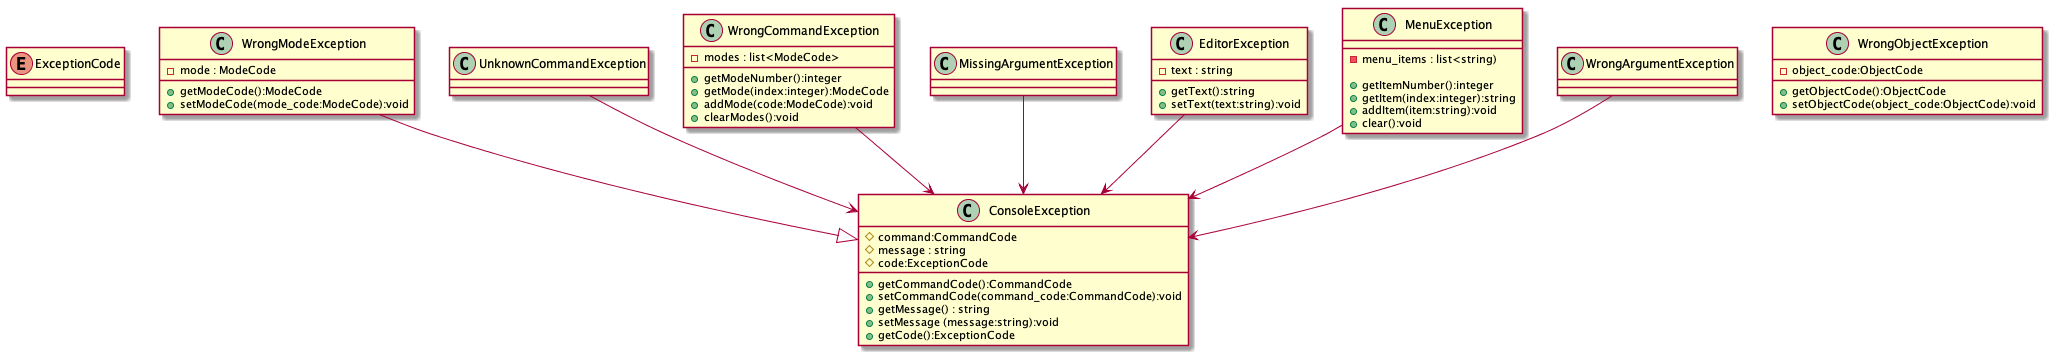

The diagram above was rendered by PlantUML. Its source (embedded in the PNG):
@startuml

enum ExceptionCode {
}

class ConsoleException {
# command:CommandCode
#message : string
#code:ExceptionCode

+getCommandCode():CommandCode
+setCommandCode(command_code:CommandCode):void
+getMessage() : string
+setMessage (message:string):void
+getCode():ExceptionCode
}

class WrongModeException {
-mode : ModeCode

+getModeCode():ModeCode
+setModeCode(mode_code:ModeCode):void
}

class UnknownCommandException {
}

class WrongCommandException {
- modes : list<ModeCode>

+getModeNumber():integer
+getMode(index:integer):ModeCode
+addMode(code:ModeCode):void
+clearModes():void
}

class WrongObjectException {
- object_code:ObjectCode

+ getObjectCode():ObjectCode
+setObjectCode(object_code:ObjectCode):void
}

class MissingArgumentException {
}

class EditorException {
-text : string

+getText():string
+setText(text:string):void
}

class MenuException {
- menu_items : list<string)

+getItemNumber():integer
+getItem(index:integer):string
+addItem(item:string):void
+clear():void
}

WrongModeException -DOWN-|> ConsoleException
UnknownCommandException -DOWN-> ConsoleException
WrongCommandException -DOWN-> ConsoleException
WrongArgumentException -DOWN-> ConsoleException
MissingArgumentException -DOWN-> ConsoleException
EditorException -DOWN-> ConsoleException
MenuException -DOWN-> ConsoleException

@enduml